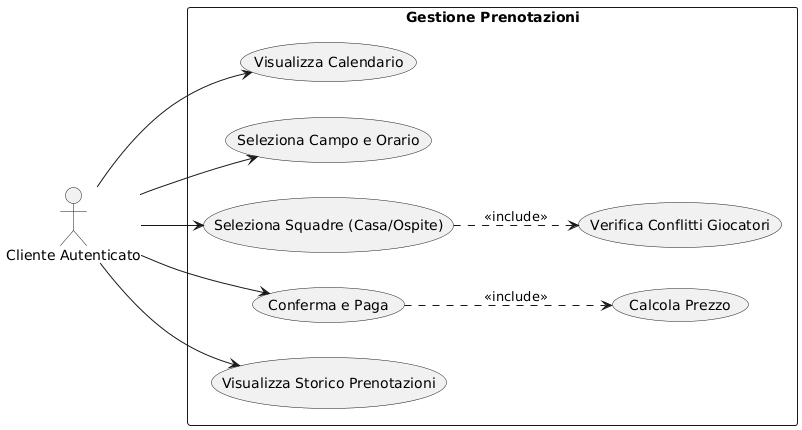

The diagram above was rendered by PlantUML. Its source (embedded in the PNG):
@startuml
left to right direction
skinparam packageStyle rectangle

actor "Cliente Autenticato" as C

rectangle "Gestione Prenotazioni" {
  usecase "Visualizza Calendario" as UC_Cal
  usecase "Seleziona Campo e Orario" as UC_SelCampo
  usecase "Seleziona Squadre (Casa/Ospite)" as UC_SelSq
  usecase "Verifica Conflitti Giocatori" as UC_Verifica
  usecase "Calcola Prezzo" as UC_Prezzo
  usecase "Conferma e Paga" as UC_Paga
  usecase "Visualizza Storico Prenotazioni" as UC_Storico
}

C --> UC_Cal
C --> UC_SelCampo
C --> UC_SelSq
C --> UC_Paga
C --> UC_Storico

' Inclusioni (logiche di sistema automatiche)
UC_SelSq ..> UC_Verifica : <<include>>
UC_Paga ..> UC_Prezzo : <<include>>
@enduml